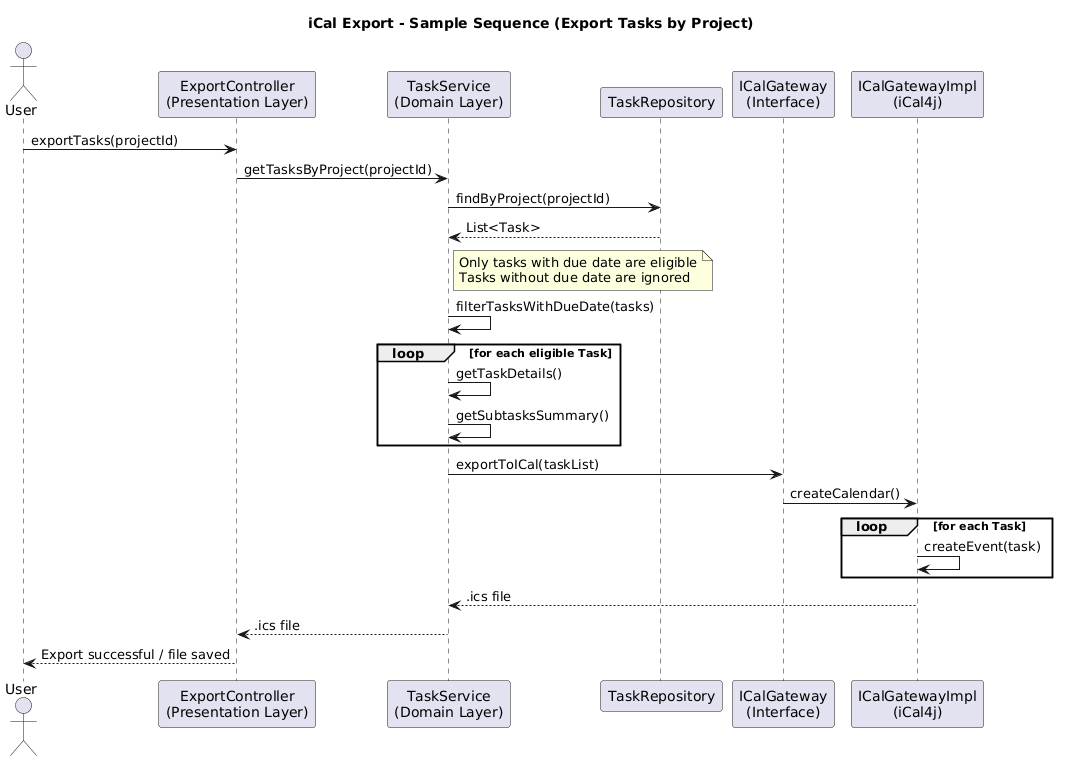

The diagram above was rendered by PlantUML. Its source (embedded in the PNG):
@startuml
title iCal Export - Sample Sequence (Export Tasks by Project)

actor User

participant "ExportController\n(Presentation Layer)" as Controller
participant "TaskService\n(Domain Layer)" as Service
participant "TaskRepository" as Repo
participant "ICalGateway\n(Interface)" as Gateway
participant "ICalGatewayImpl\n(iCal4j)" as GatewayImpl

User -> Controller : exportTasks(projectId)

Controller -> Service : getTasksByProject(projectId)

Service -> Repo : findByProject(projectId)
Repo --> Service : List<Task>

note right of Service
Only tasks with due date are eligible
Tasks without due date are ignored
end note

Service -> Service : filterTasksWithDueDate(tasks)

loop for each eligible Task
    Service -> Service : getTaskDetails()
    Service -> Service : getSubtasksSummary()
end

Service -> Gateway : exportToICal(taskList)

Gateway -> GatewayImpl : createCalendar()

loop for each Task
    GatewayImpl -> GatewayImpl : createEvent(task)
end

GatewayImpl --> Service : .ics file

Service --> Controller : .ics file

Controller --> User : Export successful / file saved
@enduml